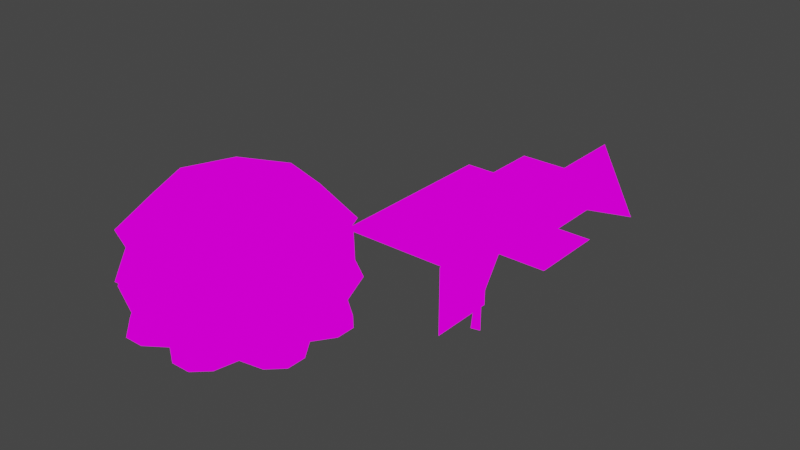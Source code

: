 # Source: Models.blend  (saved by Blender 3.0.42; exported with 4.5.12 LTS)
import bpy
from mathutils import Matrix  # noqa: F401  (used for matrix-valued properties, if any)

bpy.ops.wm.read_factory_settings(use_empty=True)
scene = bpy.context.scene
scene.name = 'Scene'

# ---- collections
col_collection = bpy.data.collections.new('Collection'); scene.collection.children.link(col_collection)

# ---- images (referenced by path relative to the original .blend; pixels are not part of the script)
import os
ASSET_DIR = os.environ.get("B2B_ASSET_DIR", "")  # directory of the original .blend (textures are referenced by path, not embedded)
HERE = os.path.dirname(os.path.abspath(__file__))  # packed textures are extracted next to this script under _unpacked/

def load_image(name, relpath, width, height, colorspace="sRGB"):
    """Load a texture the original file referenced (path relative to the .blend, or extracted next to this script)."""
    p = next((c for c in (os.path.join(HERE, relpath), os.path.join(ASSET_DIR, relpath)) if relpath and os.path.exists(c)), "")
    if p:
        img = bpy.data.images.load(p, check_existing=True)
        img.name = name
    else:  # same state as the original file: an image datablock whose file is absent (Cycles renders it pink)
        img = bpy.data.images.new(name, width, height)
        img.source = "FILE"
        img.filepath = "//" + (relpath or name)
    img.colorspace_settings.name = colorspace
    return img
img_texturesheet8x8_png = load_image('texturesheet8x8.png', 'texturesheet8x8.png', 1024, 1024, 'sRGB')
img_texturesheet8x8_png_001 = load_image('texturesheet8x8.png.001', 'texturesheet8x8.png', 1024, 1024, 'sRGB')
img_texturesheet8x8_png_002 = load_image('texturesheet8x8.png.002', 'texturesheet8x8.png', 1024, 1024, 'sRGB')
img_texturesheet8x8_png_003 = load_image('texturesheet8x8.png.003', 'texturesheet8x8.png', 1024, 1024, 'sRGB')

# ---- materials (node trees are filled in below, after node groups)
mat_material = bpy.data.materials.new('Material')
mat_material.alpha_threshold = 0.0
mat_material.use_transparent_shadow = False
mat_material.line_color = (0.0, 0.0, 0.0, 1.0)
mat_material_007 = bpy.data.materials.new('Material.007')
mat_material_007.alpha_threshold = 0.0
mat_material_007.use_transparent_shadow = False
mat_material_007.line_color = (0.0, 0.0, 0.0, 1.0)
mat_material_008 = bpy.data.materials.new('Material.008')
mat_material_008.alpha_threshold = 0.0
mat_material_008.use_transparent_shadow = False
mat_material_008.line_color = (0.0, 0.0, 0.0, 1.0)
mat_material_009 = bpy.data.materials.new('Material.009')
mat_material_009.alpha_threshold = 0.0
mat_material_009.use_transparent_shadow = False
mat_material_009.line_color = (0.0, 0.0, 0.0, 1.0)

# ---- material node trees
mat_material.use_nodes = True; mat_material.node_tree.nodes.clear()
_N = mat_material.node_tree.nodes; _L = mat_material.node_tree.links
n0 = _N.new('ShaderNodeOutputMaterial'); n0.name = 'Material Output'; n0.location = (300, 300)
n1 = _N.new('ShaderNodeMixShader'); n1.name = 'Mix Shader'; n1.location = (10, 300)
n2 = _N.new('ShaderNodeBsdfTransparent'); n2.name = 'Transparent BSDF'; n2.location = (-180, 260)
n3 = _N.new('ShaderNodeEmission'); n3.name = 'Emission'; n3.location = (-180, 240)
n4 = _N.new('ShaderNodeTexImage'); n4.name = 'Image Texture'; n4.location = (-470, 220)
n4.image = img_texturesheet8x8_png
n4.interpolation = 'Closest'
n4.extension = 'CLIP'
n5 = _N.new('ShaderNodeTexImage'); n5.name = 'Image Texture.001'; n5.location = (-280, 300)
n5.image = img_texturesheet8x8_png
n5.interpolation = 'Closest'
n5.extension = 'CLIP'
_L.new(n1.outputs[0], n0.inputs[0])
_L.new(n2.outputs[0], n1.inputs[1])
_L.new(n3.outputs[0], n1.inputs[2])
_L.new(n4.outputs[0], n3.inputs[0])
_L.new(n5.outputs[1], n1.inputs[0])
n0.is_active_output = True
mat_material_007.use_nodes = True; mat_material_007.node_tree.nodes.clear()
_N = mat_material_007.node_tree.nodes; _L = mat_material_007.node_tree.links
n0 = _N.new('ShaderNodeOutputMaterial'); n0.name = 'Material Output'; n0.location = (300, 300)
n1 = _N.new('ShaderNodeTexImage'); n1.name = 'Image Texture'; n1.location = (-280, 280)
n1.image = img_texturesheet8x8_png_001
n1.interpolation = 'Closest'
n2 = _N.new('ShaderNodeEmission'); n2.name = 'Emission'; n2.location = (10, 300)
_L.new(n2.outputs[0], n0.inputs[0])
_L.new(n1.outputs[0], n2.inputs[0])
n0.is_active_output = True
mat_material_008.use_nodes = True; mat_material_008.node_tree.nodes.clear()
_N = mat_material_008.node_tree.nodes; _L = mat_material_008.node_tree.links
n0 = _N.new('ShaderNodeOutputMaterial'); n0.name = 'Material Output'; n0.location = (300, 300)
n1 = _N.new('ShaderNodeTexImage'); n1.name = 'Image Texture'; n1.location = (-280, 280)
n1.image = img_texturesheet8x8_png_002
n1.interpolation = 'Closest'
n2 = _N.new('ShaderNodeEmission'); n2.name = 'Emission'; n2.location = (10, 300)
_L.new(n2.outputs[0], n0.inputs[0])
_L.new(n1.outputs[0], n2.inputs[0])
n0.is_active_output = True
mat_material_009.use_nodes = True; mat_material_009.node_tree.nodes.clear()
_N = mat_material_009.node_tree.nodes; _L = mat_material_009.node_tree.links
n0 = _N.new('ShaderNodeOutputMaterial'); n0.name = 'Material Output'; n0.location = (300, 300)
n1 = _N.new('ShaderNodeTexImage'); n1.name = 'Image Texture'; n1.location = (-280, 280)
n1.image = img_texturesheet8x8_png_003
n1.interpolation = 'Closest'
n2 = _N.new('ShaderNodeEmission'); n2.name = 'Emission'; n2.location = (10, 300)
_L.new(n2.outputs[0], n0.inputs[0])
_L.new(n1.outputs[0], n2.inputs[0])
n0.is_active_output = True

# ---- world
world_world = bpy.data.worlds.new('World'); scene.world = world_world
world_world.use_nodes = True; world_world.node_tree.nodes.clear()
_N = world_world.node_tree.nodes; _L = world_world.node_tree.links
n0 = _N.new('ShaderNodeOutputWorld'); n0.name = 'World Output'; n0.location = (300, 300)
n1 = _N.new('ShaderNodeBackground'); n1.name = 'Background'; n1.location = (10, 300)
n1.inputs[0].default_value = (0.05088, 0.05088, 0.05088, 1.0)
_L.new(n1.outputs[0], n0.inputs[0])
n0.is_active_output = True
world_world.color = (0.05088, 0.05088, 0.05088)
world_world.use_sun_shadow = False
world_world.sun_shadow_jitter_overblur = 0.0

# ---- meshes
me_cube = bpy.data.meshes.new('Cube')
me_cube.from_pydata([(0.5, 0.5, 0.0), (0.5, -0.5, 0.0), (-0.5, 0.5, 0.0), (-0.5, -0.5, 0.0)], [], [(0, 2, 3, 1)])
_uv = me_cube.uv_layers.new(name='UVMap')
_uv.uv.foreach_set('vector', [0.005371, 0.02002, 0.009277, 0.02002, 0.009277, 0.02393, 0.005371, 0.02393])
me_cube.materials.append(mat_material)
me_cube.use_remesh_preserve_volume = False
me_cube.use_remesh_preserve_attributes = False
me_cube.use_mirror_vertex_groups = False
me_cube.update()
me_cube_001 = bpy.data.meshes.new('Cube.001')
me_cube_001.from_pydata([(-0.5, -0.5, -0.5), (-0.5, 0.5, -0.5), (0.5, -0.5, 1.0), (0.5, 0.5, 1.0)], [], [(0, 2, 3, 1)])
_uv = me_cube_001.uv_layers.new(name='UVMap')
_uv.uv.foreach_set('vector', [0.004395, 0.02979, 0.004395, 0.03662, 0.0004883, 0.03662, 0.0004883, 0.02979])
me_cube_001.materials.append(mat_material)
me_cube_001.use_remesh_preserve_volume = False
me_cube_001.use_remesh_preserve_attributes = False
me_cube_001.use_mirror_vertex_groups = False
me_cube_001.update()
me_cube_002 = bpy.data.meshes.new('Cube.002')
me_cube_002.from_pydata([(0.5, -0.5, -0.5), (-0.5, 0.5, -0.5), (0.5, 0.5, 1.0), (-0.25, -0.25, -0.5)], [], [(1, 3, 2), (2, 3, 0)])
_uv = me_cube_002.uv_layers.new(name='UVMap')
_uv.uv.foreach_set('vector', [0.005371, 0.02979, 0.008789, 0.02979, 0.005859, 0.03662, 0.01367, 0.03662, 0.01074, 0.02979, 0.01416, 0.02979])
me_cube_002.materials.append(mat_material)
me_cube_002.use_remesh_preserve_volume = False
me_cube_002.use_remesh_preserve_attributes = False
me_cube_002.use_mirror_vertex_groups = False
me_cube_002.update()
me_cube_003 = bpy.data.meshes.new('Cube.003')
me_cube_003.from_pydata([(0.5, 0.5, 0.1787), (0.5, -0.5, 0.1787), (-0.5, 0.5, 0.1787), (-0.5, -0.5, 0.1787)], [], [(0, 2, 3, 1)])
_uv = me_cube_003.uv_layers.new(name='UVMap')
_uv.uv.foreach_set('vector', [0.0004883, 0.0376, 0.004395, 0.0376, 0.004395, 0.0415, 0.0004883, 0.0415])
me_cube_003.materials.append(mat_material)
me_cube_003.use_remesh_preserve_volume = False
me_cube_003.use_remesh_preserve_attributes = False
me_cube_003.use_mirror_vertex_groups = False
me_cube_003.update()
me_cube_004 = bpy.data.meshes.new('Cube.004')
me_cube_004.from_pydata([(0.5, 0.5, 0.0), (0.5, -0.5, 0.0), (-0.5, 0.5, 0.0), (-0.5, -0.5, 0.0)], [], [(0, 2, 3, 1)])
_uv = me_cube_004.uv_layers.new(name='UVMap')
_uv.uv.foreach_set('vector', [0.009277, 0.0249, 0.009277, 0.02881, 0.005371, 0.02881, 0.005371, 0.0249])
me_cube_004.materials.append(mat_material)
me_cube_004.use_remesh_preserve_volume = False
me_cube_004.use_remesh_preserve_attributes = False
me_cube_004.use_mirror_vertex_groups = False
me_cube_004.update()
me_cube_005 = bpy.data.meshes.new('Cube.005')
me_cube_005.from_pydata([(0.5, 0.5, 0.0), (0.5, -0.5, 0.0), (-0.5, 0.5, 0.0), (-0.5, -0.5, 0.0)], [], [(0, 2, 3, 1)])
_uv = me_cube_005.uv_layers.new(name='UVMap')
_uv.uv.foreach_set('vector', [0.004395, 0.0249, 0.004395, 0.02881, 0.0004883, 0.02881, 0.0004883, 0.0249])
me_cube_005.materials.append(mat_material)
me_cube_005.use_remesh_preserve_volume = False
me_cube_005.use_remesh_preserve_attributes = False
me_cube_005.use_mirror_vertex_groups = False
me_cube_005.update()
me_cube_006 = bpy.data.meshes.new('Cube.006')
me_cube_006.from_pydata([(-0.5, -0.5, -0.5), (-0.5, 0.5, -0.5), (0.5, -0.5, 1.0), (0.5, 0.5, 1.0)], [], [(0, 2, 3, 1)])
_uv = me_cube_006.uv_layers.new(name='UVMap')
_uv.uv.foreach_set('vector', [0.01904, 0.02979, 0.01904, 0.03662, 0.01514, 0.03662, 0.01514, 0.02979])
me_cube_006.materials.append(mat_material)
me_cube_006.use_remesh_preserve_volume = False
me_cube_006.use_remesh_preserve_attributes = False
me_cube_006.use_mirror_vertex_groups = False
me_cube_006.update()
me_cube_007 = bpy.data.meshes.new('Cube.007')
me_cube_007.from_pydata([(0.5, 0.5, 0.0), (0.5, -0.5, 0.0), (-0.5, 0.5, 0.0), (-0.5, -0.5, 0.0)], [], [(0, 2, 3, 1)])
_uv = me_cube_007.uv_layers.new(name='UVMap')
_uv.uv.foreach_set('vector', [0.01416, 0.02002, 0.01416, 0.02393, 0.01025, 0.02393, 0.01025, 0.02002])
me_cube_007.materials.append(mat_material_007)
me_cube_007.use_remesh_preserve_volume = False
me_cube_007.use_remesh_preserve_attributes = False
me_cube_007.use_mirror_vertex_groups = False
me_cube_007.update()
me_cube_008 = bpy.data.meshes.new('Cube.008')
me_cube_008.from_pydata([(0.5, 0.5, 0.0), (0.5, -0.5, 0.0), (-0.5, 0.5, 0.0), (-0.5, -0.5, 0.0)], [], [(0, 2, 3, 1)])
_uv = me_cube_008.uv_layers.new(name='UVMap')
_uv.uv.foreach_set('vector', [0.01416, 0.0249, 0.01416, 0.02881, 0.01025, 0.02881, 0.01025, 0.0249])
me_cube_008.materials.append(mat_material_008)
me_cube_008.use_remesh_preserve_volume = False
me_cube_008.use_remesh_preserve_attributes = False
me_cube_008.use_mirror_vertex_groups = False
me_cube_008.update()
me_cube_009 = bpy.data.meshes.new('Cube.009')
me_cube_009.from_pydata([(0.5, 0.5, 0.0), (0.5, -0.5, 0.0), (-0.5, 0.5, 0.0), (-0.5, -0.5, 0.0)], [], [(0, 2, 3, 1)])
_uv = me_cube_009.uv_layers.new(name='UVMap')
_uv.uv.foreach_set('vector', [0.004395, 0.02002, 0.004395, 0.02393, 0.0004883, 0.02393, 0.0004883, 0.02002])
me_cube_009.materials.append(mat_material_009)
me_cube_009.use_remesh_preserve_volume = False
me_cube_009.use_remesh_preserve_attributes = False
me_cube_009.use_mirror_vertex_groups = False
me_cube_009.update()
me_cube_010 = bpy.data.meshes.new('Cube.010')
me_cube_010.from_pydata([(0.5, 0.5, 0.0), (0.5, -0.5, 0.0), (-0.5, 0.5, 0.0), (-0.5, -0.5, 0.0), (0.5, -0.5, -0.375), (-0.5, -0.5, -0.375), (0.5, 0.5, -0.375), (-0.5, 0.5, -0.375)], [], [(0, 2, 3, 1), (2, 7, 5, 3), (3, 5, 4, 1), (0, 6, 7, 2), (1, 4, 6, 0)])
_uv = me_cube_010.uv_layers.new(name='UVMap')
_uv.uv.foreach_set('vector', [0.01514, 0.0249, 0.01904, 0.0249, 0.01904, 0.02881, 0.01514, 0.02881, 0.01904, 0.02393, 0.01904, 0.02148, 0.01514, 0.02148, 0.01514, 0.02393, 0.01514, 0.01904, 0.01514, 0.0166, 0.01904, 0.0166, 0.01904, 0.01904, 0.01514, 0.01904, 0.01514, 0.0166, 0.01904, 0.0166, 0.01904, 0.01904, 0.01514, 0.02393, 0.01514, 0.02148, 0.01904, 0.02148, 0.01904, 0.02393])
me_cube_010.materials.append(mat_material)
me_cube_010.use_remesh_preserve_volume = False
me_cube_010.use_remesh_preserve_attributes = False
me_cube_010.use_mirror_vertex_groups = False
me_cube_010.update()
me_cube_011 = bpy.data.meshes.new('Cube.011')
me_cube_011.from_pydata([(0.5, 0.0, -1.321), (-0.5, 0.0, -1.321), (0.5, 0.0, -0.3212), (0.5, 0.5, 0.1788), (-0.5, 0.0, -0.3212), (-0.5, 0.5, 0.1788), (0.5, 0.175, 0.00375), (-0.5, 0.175, 0.00375)], [], [(6, 3, 5, 7), (0, 2, 4, 1), (2, 6, 7, 4)])
_uv = me_cube_011.uv_layers.new(name='UVMap')
_uv.uv.foreach_set('vector', [0.004395, 0.04785, 0.004395, 0.04932, 0.0004883, 0.04932, 0.0004883, 0.04785, 0.004395, 0.04248, 0.004395, 0.04639, 0.0004883, 0.04639, 0.0004883, 0.04248, 0.004395, 0.04639, 0.004395, 0.04785, 0.0004883, 0.04785, 0.0004883, 0.04639])
me_cube_011.materials.append(mat_material)
me_cube_011.use_remesh_preserve_volume = False
me_cube_011.use_remesh_preserve_attributes = False
me_cube_011.use_mirror_vertex_groups = False
me_cube_011.update()
me_cube_012 = bpy.data.meshes.new('Cube.012')
me_cube_012.from_pydata([(-0.5, 0.5, -0.5), (0.5, 0.5, 1.0), (0.175, 0.175, -1.0), (0.175, 0.175, 0.51), (0.175, 0.175, -0.5), (0.5, -0.5, -0.5)], [], [(0, 4, 3), (3, 5, 1), (4, 0, 2), (3, 4, 5), (4, 2, 5), (0, 3, 1)])
_uv = me_cube_012.uv_layers.new(name='UVMap')
_uv.uv.foreach_set('vector', [0.001465, 0.03027, 0.003418, 0.03027, 0.003418, 0.03467, 0.01221, 0.03418, 0.01416, 0.02979, 0.01416, 0.03662, 0.002441, 0.03662, 0.0004883, 0.03662, 0.002441, 0.03467, 0.002441, 0.03467, 0.002441, 0.03027, 0.004395, 0.03027, 0.002441, 0.03662, 0.002441, 0.03467, 0.004395, 0.03662, 0.005371, 0.02979, 0.007324, 0.03418, 0.005371, 0.03662])
me_cube_012.materials.append(mat_material)
me_cube_012.use_remesh_preserve_volume = False
me_cube_012.use_remesh_preserve_attributes = False
me_cube_012.use_mirror_vertex_groups = False
me_cube_012.update()
me_cube_014 = bpy.data.meshes.new('Cube.014')
me_cube_014.from_pydata([(-0.01354, 0.01315, 1.493), (0.6879, -0.6618, 1.196), (0.9725, 0.0321, 1.196), (0.005416, -0.9729, 1.196), (-0.7149, 0.6881, 1.196), (-0.03249, 0.9992, 1.196), (-0.9996, -0.005803, 1.196), (-0.6885, -0.6883, 1.196), (0.6614, 0.7146, 1.196), (1.057, -1.017, 0.7187), (1.492, 0.04208, 0.7187), (0.0154, -1.492, 0.7187), (-1.084, 1.044, 0.7187), (-0.04247, 1.519, 0.7187), (-1.519, -0.01579, 0.7187), (-1.044, -1.058, 0.7187), (1.017, 1.084, 0.7187), (0.93, 0.3896, 1.057), (-0.9571, -0.3633, 1.057), (-0.9592, 0.4195, 1.057), (0.3928, 0.9588, 1.057), (-0.39, 0.9567, 1.057), (-0.4198, -0.9325, 1.057), (0.9321, -0.3932, 1.057), (0.3629, -0.9304, 1.057), (-0.5858, 1.448, 0.3059), (-0.6312, -1.425, 0.3059), (1.424, -0.6046, 0.3059), (0.5587, -1.421, 0.3059), (1.286, 0.5316, 0.654), (-1.313, -0.5053, 0.654), (-1.316, 0.5727, 0.654), (0.546, 1.316, 0.654), (1.421, 0.5854, 0.3059), (-1.448, -0.5591, 0.3059), (-1.451, 0.6309, 0.3059), (0.6042, 1.451, 0.3059), (-0.5319, 1.313, 0.654), (-0.5731, -1.289, 0.654), (1.289, -0.5464, 0.654), (0.5049, -1.286, 0.654), (-0.5691, 1.406, -0.4961), (-0.6132, -1.382, -0.4961), (1.382, -0.5865, -0.4961), (1.379, 0.5687, -0.4961), (-1.406, -0.5424, -0.4961), (-1.409, 0.6128, -0.4961), (0.5861, 1.409, -0.4961), (0.6953, -0.7145, 0.637), (1.016, -0.0003477, 0.637), (-0.02703, -1.016, 0.637), (-0.7224, 0.7408, 0.637), (-3.859e-05, 1.042, 0.637), (-1.043, 0.02665, 0.637), (-0.7412, -0.6957, 0.637), (0.7142, 0.722, 0.637), (-1.091, 1.119, -0.09784), (-0.03405, -1.551, -0.09784), (1.551, -0.00737, -0.09784), (1.064, -1.093, -0.09784), (0.9887, 0.9894, 0.2534), (-1.016, -0.9631, 0.2534), (-1.431, 0.03174, 0.2534), (0.005053, 1.431, 0.2534), (1.093, 1.091, -0.09784), (-1.12, -1.065, -0.09784), (-1.578, 0.03367, -0.09784), (0.006984, 1.578, -0.09784), (-0.9898, 1.015, 0.2534), (-0.03212, -1.404, 0.2534), (0.9627, -0.989, 0.2534), (1.172, -0.7847, -0.4961), (0.8223, -0.8403, -0.4961), (-0.03244, -1.181, -0.4961), (-0.3244, -1.382, -0.4961), (1.38, 0.2799, -0.4961), (1.181, -0.005752, -0.4961), (1.381, -0.2977, -0.4961), (0.7843, 1.199, -0.4961), (0.8399, 0.849, -0.4961), (1.181, 0.7787, -0.4961), (-0.2803, 1.406, -0.4961), (0.005365, 1.208, -0.4961), (0.2973, 1.408, -0.4961), (-1.199, 0.811, -0.4961), (-0.8494, 0.8666, -0.4961), (-0.7791, 1.207, -0.4961), (-1.407, -0.2536, -0.4961), (-1.208, 0.03205, -0.4961), (-1.408, 0.324, -0.4961), (-0.8114, -1.172, -0.4961), (-0.867, -0.8227, -0.4961), (-1.208, -0.7524, -0.4961), (-0.5411, 1.336, -0.2352), (-0.583, -1.312, -0.2352), (1.312, -0.5563, -0.2352), (1.309, 0.5407, -0.2352), (-1.336, -0.5144, -0.2352), (-1.339, 0.5826, -0.2352), (0.5559, 1.338, -0.2352), (1.112, -0.7445, -0.2352), (0.7803, -0.7973, -0.2352), (-0.03148, -1.121, -0.2352), (-0.3087, -1.311, -0.2352), (1.31, 0.2665, -0.2352), (1.121, -0.0048, -0.2352), (1.311, -0.282, -0.2352), (0.7442, 1.139, -0.2352), (0.797, 0.807, -0.2352), (1.121, 0.7401, -0.2352), (-0.2668, 1.336, -0.2352), (0.004414, 1.147, -0.2352), (0.2817, 1.338, -0.2352), (-1.139, 0.7708, -0.2352), (-0.8073, 0.8236, -0.2352), (-0.7405, 1.147, -0.2352), (-1.337, -0.2402, -0.2352), (-1.148, 0.0311, -0.2352), (-1.338, 0.3083, -0.2352), (-0.7712, -1.113, -0.2352), (-0.824, -0.7807, -0.2352), (-1.148, -0.7139, -0.2352), (-0.3954, 0.9705, 0.008614), (-0.425, -0.8979, 0.008614), (0.9121, -0.3645, 0.008614), (0.91, 0.4096, 0.008614), (-0.9563, -0.335, 0.008614), (-0.9584, 0.4391, 0.008614), (0.3787, 0.9725, 0.008614), (0.7713, -0.4974, 0.008614), (0.5352, -0.532, 0.007396), (-0.03511, -0.7617, 0.007395), (-0.2315, -0.8974, 0.008614), (0.9105, 0.216, 0.008614), (0.7773, 0.02464, 0.008614), (0.9115, -0.171, 0.008614), (0.5115, 0.8318, 0.008614), (0.5488, 0.5975, 0.008614), (0.7772, 0.5503, 0.008614), (-0.2019, 0.971, 0.008614), (-0.01051, 0.8378, 0.008614), (0.1851, 0.972, 0.008614), (-0.8177, 0.572, 0.008614), (-0.5833, 0.6092, 0.008614), (-0.5362, 0.8376, 0.008614), (-0.9569, -0.1414, 0.008614), (-0.8236, 0.04997, 0.008614), (-0.9579, 0.2456, 0.008614), (-0.5578, -0.7572, 0.008614), (-0.5951, -0.5228, 0.008614), (-0.8235, -0.4757, 0.008614), (1.404, -0.005439, 0.2534), (0.9887, 0.9894, 0.2534), (0.542, -1.379, -0.4961), (0.8223, -0.8403, -0.4961), (0.752, -1.181, -0.4961), (0.2532, -1.38, -0.4961), (-0.03244, -1.181, -0.4961), (0.514, -1.309, -0.2352), (0.7803, -0.7973, -0.2352), (0.7135, -1.121, -0.2352), (0.2398, -1.31, -0.2352), (-0.03148, -1.121, -0.2352), (0.3345, -0.8754, 0.006177), (0.4829, -0.7353, 0.006177), (0.1306, -0.8759, 0.006177)], [(152, 60)], [(0, 7, 3), (0, 2, 8), (0, 6, 7), (0, 3, 1), (0, 1, 2), (0, 8, 5), (7, 15, 11, 3), (2, 10, 16, 8), (5, 13, 12, 4), (6, 14, 15, 7), (3, 11, 9, 1), (1, 9, 10, 2), (8, 16, 13, 5), (4, 12, 14, 6), (30, 34, 26, 38), (23, 39, 29, 17), (22, 38, 40, 24), (17, 29, 32, 20), (21, 37, 31, 19), (18, 30, 38, 22), (24, 40, 39, 23), (29, 33, 36, 32), (32, 36, 25, 37), (38, 26, 28, 40), (37, 25, 35, 31), (31, 35, 34, 30), (40, 28, 27, 39), (19, 31, 30, 18), (20, 32, 37, 21), (39, 27, 33, 29), (51, 68, 62, 53), (55, 60, 63, 52), (60, 64, 67, 63), (50, 69, 70, 48), (48, 70, 151, 49), (54, 61, 69, 50), (61, 65, 57, 69), (63, 67, 56, 68), (69, 57, 59, 70), (68, 56, 66, 62), (62, 66, 65, 61), (70, 59, 58, 151), (53, 62, 61, 54), (52, 63, 68, 51), (83, 112, 99, 47), (84, 113, 114, 85), (85, 114, 115, 86), (92, 121, 97, 45), (45, 97, 116, 87), (73, 102, 103, 74), (87, 116, 117, 88), (44, 96, 104, 75), (88, 117, 118, 89), (75, 104, 105, 76), (42, 94, 119, 90), (76, 105, 106, 77), (90, 119, 120, 91), (47, 99, 107, 78), (91, 120, 121, 92), (78, 107, 108, 79), (79, 108, 109, 80), (86, 115, 93, 41), (41, 93, 110, 81), (89, 118, 98, 46), (81, 110, 111, 82), (77, 106, 95, 43), (43, 95, 100, 71), (82, 111, 112, 83), (74, 103, 94, 42), (71, 100, 101, 72), (46, 98, 113, 84), (80, 109, 96, 44), (108, 137, 138, 109), (121, 150, 126, 97), (93, 122, 139, 110), (110, 139, 140, 111), (95, 124, 129, 100), (111, 140, 141, 112), (100, 129, 130, 101), (98, 127, 142, 113), (113, 142, 143, 114), (114, 143, 144, 115), (97, 126, 145, 116), (102, 131, 132, 103), (115, 144, 122, 93), (116, 145, 146, 117), (96, 125, 133, 104), (118, 147, 127, 98), (117, 146, 147, 118), (104, 133, 134, 105), (106, 135, 124, 95), (94, 123, 148, 119), (105, 134, 135, 106), (103, 132, 123, 94), (119, 148, 149, 120), (99, 128, 136, 107), (109, 138, 125, 96), (120, 149, 150, 121), (107, 136, 137, 108), (112, 141, 128, 99), (4, 0, 5), (6, 0, 4), (49, 151, 152, 55), (58, 64, 60, 151), (153, 158, 161, 156), (156, 161, 162, 157), (155, 160, 158, 153), (154, 159, 160, 155), (160, 164, 163, 158), (159, 130, 164, 160), (158, 163, 165, 161), (161, 165, 131, 162)])
_uv = me_cube_014.uv_layers.new(name='UVMap')
_uv.uv.foreach_set('vector', [0.003906, 0.01904, 0.001953, 0.01709, 0.003906, 0.0166, 0.003906, 0.01904, 0.001465, 0.01904, 0.001953, 0.01709, 0.003906, 0.01904, 0.001465, 0.01904, 0.001953, 0.01709, 0.003906, 0.01904, 0.001465, 0.01904, 0.001953, 0.01709, 0.003906, 0.01904, 0.001953, 0.01709, 0.003906, 0.0166, 0.003906, 0.01904, 0.001953, 0.01709, 0.003906, 0.0166, 0.001465, 0.01611, 0.0009766, 0.01416, 0.004883, 0.01416, 0.004395, 0.01611, 0.001465, 0.01611, 0.0009766, 0.01416, 0.004883, 0.01416, 0.004395, 0.01611, 0.001465, 0.01611, 0.0009766, 0.01416, 0.004883, 0.01416, 0.004395, 0.01611, 0.001465, 0.01611, 0.0009766, 0.01416, 0.004883, 0.01416, 0.004395, 0.01611, 0.001465, 0.01611, 0.0009766, 0.01416, 0.004883, 0.01416, 0.004395, 0.01611, 0.001465, 0.01611, 0.0009766, 0.01416, 0.004883, 0.01416, 0.004395, 0.01611, 0.001465, 0.01611, 0.0009766, 0.01416, 0.004883, 0.01416, 0.004395, 0.01611, 0.001465, 0.01611, 0.0009766, 0.01416, 0.004883, 0.01416, 0.004395, 0.01611, 0.0009766, 0.0127, 0.0009766, 0.01123, 0.004883, 0.01123, 0.004883, 0.0127, 0.001465, 0.01367, 0.0009766, 0.0127, 0.004883, 0.0127, 0.004395, 0.01367, 0.001465, 0.01367, 0.0009766, 0.0127, 0.004883, 0.0127, 0.004395, 0.01367, 0.001465, 0.01367, 0.0009766, 0.0127, 0.004883, 0.0127, 0.004395, 0.01367, 0.001465, 0.01367, 0.0009766, 0.0127, 0.004883, 0.0127, 0.004395, 0.01367, 0.001465, 0.01367, 0.0009766, 0.0127, 0.004883, 0.0127, 0.004395, 0.01367, 0.001465, 0.01367, 0.0009766, 0.0127, 0.004883, 0.0127, 0.004395, 0.01367, 0.0009766, 0.0127, 0.0009766, 0.01123, 0.004883, 0.01123, 0.004883, 0.0127, 0.0009766, 0.0127, 0.0009766, 0.01123, 0.004883, 0.01123, 0.004883, 0.0127, 0.0009766, 0.0127, 0.0009766, 0.01123, 0.004883, 0.01123, 0.004883, 0.0127, 0.0009766, 0.0127, 0.0009766, 0.01123, 0.004883, 0.01123, 0.004883, 0.0127, 0.0009766, 0.0127, 0.0009766, 0.01123, 0.004883, 0.01123, 0.004883, 0.0127, 0.0009766, 0.0127, 0.0009766, 0.01123, 0.004883, 0.01123, 0.004883, 0.0127, 0.001465, 0.01367, 0.0009766, 0.0127, 0.004883, 0.0127, 0.004395, 0.01367, 0.001465, 0.01367, 0.0009766, 0.0127, 0.004883, 0.0127, 0.004395, 0.01367, 0.0009766, 0.0127, 0.0009766, 0.01123, 0.004883, 0.01123, 0.004883, 0.0127, 0.001465, 0.01367, 0.0009766, 0.0127, 0.004883, 0.0127, 0.004395, 0.01367, 0.001465, 0.01367, 0.0009766, 0.0127, 0.004883, 0.0127, 0.004395, 0.01367, 0.0009766, 0.0127, 0.0009766, 0.01123, 0.004883, 0.01123, 0.004883, 0.0127, 0.001465, 0.01367, 0.0009766, 0.0127, 0.004883, 0.0127, 0.004395, 0.01367, 0.001465, 0.01367, 0.0009766, 0.0127, 0.004883, 0.0127, 0.004395, 0.01367, 0.001465, 0.01367, 0.0009766, 0.0127, 0.004883, 0.0127, 0.004395, 0.01367, 0.0009766, 0.0127, 0.0009766, 0.01123, 0.004883, 0.01123, 0.004883, 0.0127, 0.0009766, 0.0127, 0.0009766, 0.01123, 0.004883, 0.01123, 0.004883, 0.0127, 0.0009766, 0.0127, 0.0009766, 0.01123, 0.004883, 0.01123, 0.004883, 0.0127, 0.0009766, 0.0127, 0.0009766, 0.01123, 0.004883, 0.01123, 0.004883, 0.0127, 0.0009766, 0.0127, 0.0009766, 0.01123, 0.004883, 0.01123, 0.004883, 0.0127, 0.0009766, 0.0127, 0.0009766, 0.01123, 0.004883, 0.01123, 0.004883, 0.0127, 0.001465, 0.01367, 0.0009766, 0.0127, 0.004883, 0.0127, 0.004395, 0.01367, 0.001465, 0.01367, 0.0009766, 0.0127, 0.004883, 0.0127, 0.004395, 0.01367, 0.004395, 0.008301, 0.004395, 0.009277, 0.00293, 0.009277, 0.00293, 0.008301, 0.001465, 0.008301, 0.001465, 0.009277, 0.0004883, 0.009277, 0.0004883, 0.008301, 0.005371, 0.008301, 0.005371, 0.009277, 0.004395, 0.009277, 0.004395, 0.008301, 0.004395, 0.008301, 0.004395, 0.009277, 0.00293, 0.009277, 0.00293, 0.008301, 0.00293, 0.008301, 0.00293, 0.009277, 0.001465, 0.009277, 0.001465, 0.008301, 0.005371, 0.008301, 0.005371, 0.009277, 0.004395, 0.009277, 0.004395, 0.008301, 0.001465, 0.008301, 0.001465, 0.009277, 0.0004883, 0.009277, 0.0004883, 0.008301, 0.00293, 0.008301, 0.00293, 0.009277, 0.001465, 0.009277, 0.001465, 0.008301, 0.005371, 0.008301, 0.005371, 0.009277, 0.004395, 0.009277, 0.004395, 0.008301, 0.001465, 0.008301, 0.001465, 0.009277, 0.0004883, 0.009277, 0.0004883, 0.008301, 0.00293, 0.008301, 0.00293, 0.009277, 0.001465, 0.009277, 0.001465, 0.008301, 0.005371, 0.008301, 0.005371, 0.009277, 0.004395, 0.009277, 0.004395, 0.008301, 0.001465, 0.008301, 0.001465, 0.009277, 0.0004883, 0.009277, 0.0004883, 0.008301, 0.00293, 0.008301, 0.00293, 0.009277, 0.001465, 0.009277, 0.001465, 0.008301, 0.005371, 0.008301, 0.005371, 0.009277, 0.004395, 0.009277, 0.004395, 0.008301, 0.001465, 0.008301, 0.001465, 0.009277, 0.0004883, 0.009277, 0.0004883, 0.008301, 0.005371, 0.008301, 0.005371, 0.009277, 0.004395, 0.009277, 0.004395, 0.008301, 0.004395, 0.008301, 0.004395, 0.009277, 0.00293, 0.009277, 0.00293, 0.008301, 0.00293, 0.008301, 0.00293, 0.009277, 0.001465, 0.009277, 0.001465, 0.008301, 0.004395, 0.008301, 0.004395, 0.009277, 0.00293, 0.009277, 0.00293, 0.008301, 0.001465, 0.008301, 0.001465, 0.009277, 0.0004883, 0.009277, 0.0004883, 0.008301, 0.004395, 0.008301, 0.004395, 0.009277, 0.00293, 0.009277, 0.00293, 0.008301, 0.00293, 0.008301, 0.00293, 0.009277, 0.001465, 0.009277, 0.001465, 0.008301, 0.005371, 0.008301, 0.005371, 0.009277, 0.004395, 0.009277, 0.004395, 0.008301, 0.004395, 0.008301, 0.004395, 0.009277, 0.00293, 0.009277, 0.00293, 0.008301, 0.001465, 0.008301, 0.001465, 0.009277, 0.0004883, 0.009277, 0.0004883, 0.008301, 0.00293, 0.008301, 0.00293, 0.009277, 0.001465, 0.009277, 0.001465, 0.008301, 0.004395, 0.008301, 0.004395, 0.009277, 0.00293, 0.009277, 0.00293, 0.008301, 0.005371, 0.009277, 0.005371, 0.01074, 0.004395, 0.01074, 0.004395, 0.009277, 0.004395, 0.009277, 0.004395, 0.01074, 0.00293, 0.01074, 0.00293, 0.009277, 0.00293, 0.009277, 0.00293, 0.01074, 0.001465, 0.01074, 0.001465, 0.009277, 0.001465, 0.009277, 0.001465, 0.01074, 0.0004883, 0.01074, 0.0004883, 0.009277, 0.00293, 0.009277, 0.00293, 0.01074, 0.001465, 0.01074, 0.001465, 0.009277, 0.005371, 0.009277, 0.005371, 0.01074, 0.004395, 0.01074, 0.004395, 0.009277, 0.001465, 0.009277, 0.001465, 0.01074, 0.0004883, 0.01074, 0.0004883, 0.009277, 0.00293, 0.009277, 0.00293, 0.01074, 0.001465, 0.01074, 0.001465, 0.009277, 0.001465, 0.009277, 0.001465, 0.01074, 0.0004883, 0.01074, 0.0004883, 0.009277, 0.005371, 0.009277, 0.005371, 0.01074, 0.004395, 0.01074, 0.004395, 0.009277, 0.00293, 0.009277, 0.00293, 0.01074, 0.001465, 0.01074, 0.001465, 0.009277, 0.005371, 0.009277, 0.005371, 0.01074, 0.004395, 0.01074, 0.004395, 0.009277, 0.004395, 0.009277, 0.004395, 0.01074, 0.00293, 0.01074, 0.00293, 0.009277, 0.001465, 0.009277, 0.001465, 0.01074, 0.0004883, 0.01074, 0.0004883, 0.009277, 0.00293, 0.009277, 0.00293, 0.01074, 0.001465, 0.01074, 0.001465, 0.009277, 0.004395, 0.009277, 0.004395, 0.01074, 0.00293, 0.01074, 0.00293, 0.009277, 0.005371, 0.009277, 0.005371, 0.01074, 0.004395, 0.01074, 0.004395, 0.009277, 0.001465, 0.009277, 0.001465, 0.01074, 0.0004883, 0.01074, 0.0004883, 0.009277, 0.004395, 0.009277, 0.004395, 0.01074, 0.00293, 0.01074, 0.00293, 0.009277, 0.00293, 0.009277, 0.00293, 0.01074, 0.001465, 0.01074, 0.001465, 0.009277, 0.005371, 0.009277, 0.005371, 0.01074, 0.004395, 0.01074, 0.004395, 0.009277, 0.004395, 0.009277, 0.004395, 0.01074, 0.00293, 0.01074, 0.00293, 0.009277, 0.001465, 0.009277, 0.001465, 0.01074, 0.0004883, 0.01074, 0.0004883, 0.009277, 0.00293, 0.009277, 0.00293, 0.01074, 0.001465, 0.01074, 0.001465, 0.009277, 0.004395, 0.009277, 0.004395, 0.01074, 0.00293, 0.01074, 0.00293, 0.009277, 0.005371, 0.009277, 0.005371, 0.01074, 0.004395, 0.01074, 0.004395, 0.009277, 0.001465, 0.009277, 0.001465, 0.01074, 0.0004883, 0.01074, 0.0004883, 0.009277, 0.004395, 0.009277, 0.004395, 0.01074, 0.00293, 0.01074, 0.00293, 0.009277, 0.001953, 0.01709, 0.003906, 0.01904, 0.001465, 0.01904, 0.003906, 0.0166, 0.003906, 0.01904, 0.001953, 0.01709, 0.004395, 0.01367, 0.004883, 0.0127, 0.0009766, 0.0127, 0.001465, 0.01367, 0.004883, 0.01123, 0.0009766, 0.01123, 0.0009766, 0.0127, 0.004883, 0.0127, 0.00293, 0.008301, 0.00293, 0.009277, 0.001465, 0.009277, 0.001465, 0.008301, 0.001465, 0.008301, 0.001465, 0.009277, 0.0004883, 0.009277, 0.0004883, 0.008301, 0.004395, 0.008301, 0.004395, 0.009277, 0.00293, 0.009277, 0.00293, 0.008301, 0.005371, 0.008301, 0.005371, 0.009277, 0.004395, 0.009277, 0.004395, 0.008301, 0.004395, 0.009277, 0.004395, 0.01074, 0.00293, 0.01074, 0.00293, 0.009277, 0.005371, 0.009277, 0.005371, 0.01074, 0.004395, 0.01074, 0.004395, 0.009277, 0.00293, 0.009277, 0.00293, 0.01074, 0.001465, 0.01074, 0.001465, 0.009277, 0.001465, 0.009277, 0.001465, 0.01074, 0.0004883, 0.01074, 0.0004883, 0.009277])
me_cube_014.materials.append(mat_material)
me_cube_014.use_remesh_preserve_volume = False
me_cube_014.use_remesh_preserve_attributes = False
me_cube_014.use_mirror_vertex_groups = False
me_cube_014.update()

# ---- objects
ob_ground_middle = bpy.data.objects.new('Ground Middle', me_cube)
ob_cliff_wall = bpy.data.objects.new('Cliff Wall', me_cube_001)
ob_cliff_corner = bpy.data.objects.new('Cliff Corner', me_cube_002)
ob_water = bpy.data.objects.new('Water', me_cube_003)
ob_ground_edge = bpy.data.objects.new('Ground Edge', me_cube_004)
ob_ground_corner = bpy.data.objects.new('Ground Corner', me_cube_005)
ob_cliff_entrance = bpy.data.objects.new('Cliff Entrance', me_cube_006)
ob_ground_lane = bpy.data.objects.new('Ground Lane', me_cube_007)
ob_ground_end = bpy.data.objects.new('Ground End', me_cube_008)
ob_ground_isle = bpy.data.objects.new('Ground Isle', me_cube_009)
ob_bridge = bpy.data.objects.new('Bridge', me_cube_010)
ob_waterfall = bpy.data.objects.new('Waterfall', me_cube_011)
ob_cliff_waterfall_corner = bpy.data.objects.new('Cliff Waterfall Corner', me_cube_012)
ob_tree = bpy.data.objects.new('Tree', me_cube_014)

# ---- transforms, parenting, visibility, modifiers, constraints
ob_ground_middle.location = (1.0, 2.0, 0.0)
ob_ground_middle.lock_rotations_4d = False
ob_ground_middle.empty_display_type = 'ARROWS'
ob_ground_middle.lineart.crease_threshold = 0.0
ob_cliff_wall.location = (2.0, 1.0, 0.5)
ob_cliff_wall.lock_rotations_4d = False
ob_cliff_wall.empty_display_type = 'ARROWS'
ob_cliff_wall.lineart.crease_threshold = 0.0
ob_cliff_corner.location = (2.0, 3.0, 0.5)
ob_cliff_corner.rotation_euler = (0.0, -0.0, -1.571)
ob_cliff_corner.lock_rotations_4d = False
ob_cliff_corner.empty_display_type = 'ARROWS'
ob_cliff_corner.lineart.crease_threshold = 0.0
ob_water.location = (3.0, 0.0, 1.0)
ob_water.lock_rotations_4d = False
ob_water.empty_display_type = 'ARROWS'
ob_water.lineart.crease_threshold = 0.0
ob_ground_edge.location = (0.0, 2.0, 0.0)
ob_ground_edge.lock_rotations_4d = False
ob_ground_edge.empty_display_type = 'ARROWS'
ob_ground_edge.lineart.crease_threshold = 0.0
ob_ground_corner.location = (0.0, 1.0, 0.0)
ob_ground_corner.lock_rotations_4d = False
ob_ground_corner.empty_display_type = 'ARROWS'
ob_ground_corner.lineart.crease_threshold = 0.0
ob_cliff_entrance.location = (2.0, 2.0, 0.5)
ob_cliff_entrance.lock_rotations_4d = False
ob_cliff_entrance.empty_display_type = 'ARROWS'
ob_cliff_entrance.lineart.crease_threshold = 0.0
ob_ground_lane.location = (1.0, 3.0, 0.0)
ob_ground_lane.lock_rotations_4d = False
ob_ground_lane.empty_display_type = 'ARROWS'
ob_ground_lane.lineart.crease_threshold = 0.0
ob_ground_end.location = (0.0, 3.0, 0.0)
ob_ground_end.lock_rotations_4d = False
ob_ground_end.empty_display_type = 'ARROWS'
ob_ground_end.lineart.crease_threshold = 0.0
ob_ground_isle.location = (1.0, 1.0, 0.0)
ob_ground_isle.lock_rotations_4d = False
ob_ground_isle.empty_display_type = 'ARROWS'
ob_ground_isle.lineart.crease_threshold = 0.0
ob_bridge.location = (3.0, 0.0, 2.0)
ob_bridge.lock_rotations_4d = False
ob_bridge.empty_display_type = 'ARROWS'
ob_bridge.lineart.crease_threshold = 0.0
ob_waterfall.location = (2.0, 0.0, 1.0)
ob_waterfall.rotation_euler = (0.0, -0.0, -1.571)
ob_waterfall.lock_rotations_4d = False
ob_waterfall.empty_display_type = 'ARROWS'
ob_waterfall.lineart.crease_threshold = 0.0
ob_cliff_waterfall_corner.location = (2.0, 0.0, 0.5)
ob_cliff_waterfall_corner.lock_rotations_4d = False
ob_cliff_waterfall_corner.empty_display_type = 'ARROWS'
ob_cliff_waterfall_corner.lineart.crease_threshold = 0.0
ob_tree.location = (0.0, -2.0, 0.5)
ob_tree.lock_rotations_4d = False
ob_tree.empty_display_type = 'ARROWS'
ob_tree.lineart.crease_threshold = 0.0

# ---- collection membership
col_collection.objects.link(ob_ground_middle)
col_collection.objects.link(ob_cliff_wall)
col_collection.objects.link(ob_cliff_corner)
col_collection.objects.link(ob_water)
col_collection.objects.link(ob_ground_edge)
col_collection.objects.link(ob_ground_corner)
col_collection.objects.link(ob_cliff_entrance)
col_collection.objects.link(ob_ground_lane)
col_collection.objects.link(ob_ground_end)
col_collection.objects.link(ob_ground_isle)
col_collection.objects.link(ob_bridge)
col_collection.objects.link(ob_waterfall)
col_collection.objects.link(ob_cliff_waterfall_corner)
col_collection.objects.link(ob_tree)

# ---- scene / render settings (as saved in the file)
scene.frame_start = 1; scene.frame_end = 250; scene.frame_set(127)
scene.render.engine = 'BLENDER_EEVEE_NEXT'
scene.cycles.sampling_pattern = 'TABULATED_SOBOL'
scene.cycles.use_light_tree = False
scene.view_settings.view_transform = 'Filmic'
bpy.context.view_layer.update()

# ---- added for rendering (the .blend has no active camera): camera
cam_auto = bpy.data.cameras.new('AutoCamera')
cam_auto.lens = 50.0
cam_auto.sensor_width = 36.0
cam_auto.clip_end = 1000.0
ob_auto_camera = bpy.data.objects.new('AutoCamera', cam_auto)
scene.collection.objects.link(ob_auto_camera)
ob_auto_camera.location = (9.32697, -10.065, 7.44284)
ob_auto_camera.rotation_euler = (1.09748, -7.21219e-08, 0.694738)
scene.camera = ob_auto_camera
bpy.context.view_layer.update()
